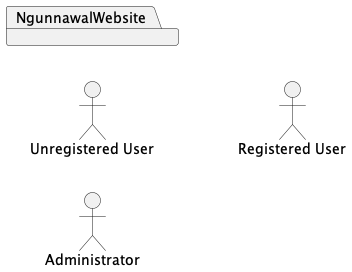

The diagram above was rendered by PlantUML. Its source (embedded in the PNG):
@startuml NgunnawalWebsite
left to right direction
actor "Unregistered User" as unregistered
actor Administrator as admin
actor "Registered User" as registered

package NgunnawalWebsite {
'  usecase "User Registration" as UC1
'  usecase "User Logout" as UC2
'  usecase "Reset User Password" as UC3
'  usecase "User Login" as UC4
'  usecase "Photo Gallery" as UC5
'  usecase "Upload Photo" as UC6
'  usecase "User-Friendly Errors" as UC7
'  usecase "Feedback Messages" as UC8
'  usecase "View Account Details" as UC9
'  usecase "Use Account Details" as UC10
}
'unregistered --> UC1 : Only needed once.
'unregistered --> UC1
'unregistered --> UC5

@enduml